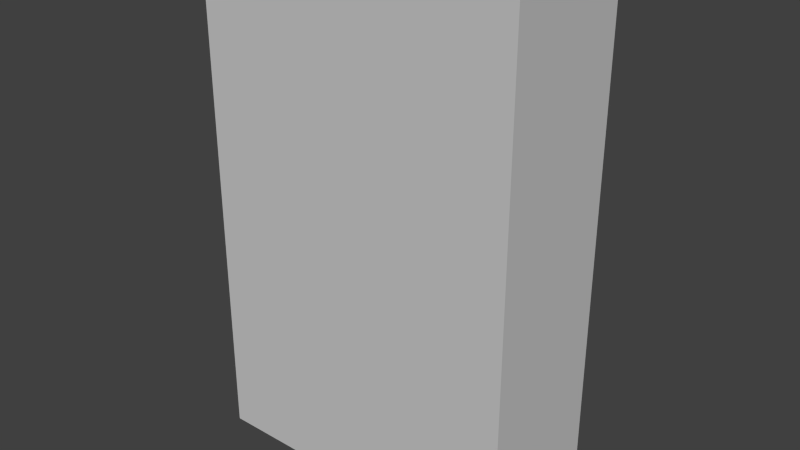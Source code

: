 # Source: donghua.blend  (saved by Blender 2.74.0; exported with 4.5.12 LTS)
import bpy
from mathutils import Matrix  # noqa: F401  (used for matrix-valued properties, if any)

bpy.ops.wm.read_factory_settings(use_empty=True)
scene = bpy.context.scene
scene.name = 'Scene'

# ---- collections
col_collection_1 = bpy.data.collections.new('Collection 1'); scene.collection.children.link(col_collection_1)

# ---- materials (node trees are filled in below, after node groups)
mat_01___default = bpy.data.materials.new('01 - Default')
mat_01___default.alpha_threshold = 0.0
mat_01___default.use_transparent_shadow = False
mat_01___default.diffuse_color = (0.5882, 0.5882, 0.5882, 1.0)
mat_01___default.specular_color = (0.9, 0.9, 0.9)
mat_01___default.roughness = 0.5
mat_01___default.specular_intensity = 0.0

# ---- material node trees

# ---- world
world_world = bpy.data.worlds.new('World'); scene.world = world_world
world_world.color = (0.05088, 0.05088, 0.05088)
world_world.use_sun_shadow = False
world_world.sun_shadow_jitter_overblur = 0.0
world_world.cycles.sampling_method = 'MANUAL'
world_world.cycles.sample_map_resolution = 256

# ---- meshes
me_untitled = bpy.data.meshes.new('Untitled')
me_untitled.from_pydata([(-9.683, -15.17, 0.0), (9.683, -15.17, 0.0), (-9.683, 15.17, 0.0), (9.683, 15.17, 0.0), (-9.683, -15.17, 8.1), (9.683, -15.17, 8.1), (-9.683, 15.17, 8.1), (9.683, 15.17, 8.1), (-9.683, 0.0, 0.0), (9.683, 0.0, 0.0), (9.683, 0.0, 8.1), (-9.683, 0.0, 8.1)], [], [(8, 9, 1), (5, 10, 11), (1, 5, 4), (9, 10, 5), (2, 6, 7), (8, 11, 6), (2, 3, 9), (7, 6, 11), (3, 7, 10), (0, 4, 11), (0, 8, 1), (4, 5, 11), (0, 1, 4), (1, 9, 5), (3, 2, 7), (2, 8, 6), (8, 2, 9), (10, 7, 11), (9, 3, 10), (8, 0, 11)])
me_untitled.polygons.foreach_set('use_smooth', [True] * 20)
_k = set([(0, 1), (0, 4), (0, 8), (1, 5), (1, 9), (2, 3), (2, 6), (2, 8), (3, 7), (3, 9), (4, 5), (4, 11), (5, 10), (6, 7), (6, 11), (7, 10)])
me_untitled.attributes.new('sharp_edge', 'BOOLEAN', 'EDGE').data.foreach_set('value', [ (min(e.vertices), max(e.vertices)) in _k for e in me_untitled.edges])
_uv = me_untitled.uv_layers.new(name='UVChannel_1')
_uv.uv.foreach_set('vector', [1.0, 0.5, 0.0, 0.5, 0.0, 0.0, 1.0, 0.0, 1.0, 0.5, 0.0, 0.5, 1.0, 0.0, 1.0, 1.0, 0.0, 1.0, 0.5, 0.0, 0.5, 1.0, 0.0, 1.0, 1.0, 0.0, 1.0, 1.0, 0.0, 1.0, 0.5, 0.0, 0.5, 1.0, 0.0, 1.0, 1.0, 1.0, 0.0, 1.0, 0.0, 0.5, 1.0, 1.0, 0.0, 1.0, 0.0, 0.5, 1.0, 0.0, 1.0, 1.0, 0.5, 1.0, 1.0, 0.0, 1.0, 1.0, 0.5, 1.0, 1.0, 0.0, 1.0, 0.5, 0.0, 0.0, 0.0, 0.0, 1.0, 0.0, 0.0, 0.5, 0.0, 0.0, 1.0, 0.0, 0.0, 1.0, 0.0, 0.0, 0.5, 0.0, 0.0, 1.0, 0.0, 0.0, 1.0, 0.0, 0.0, 1.0, 0.0, 0.0, 0.5, 0.0, 0.0, 1.0, 1.0, 0.5, 1.0, 1.0, 0.0, 0.5, 1.0, 0.5, 1.0, 1.0, 0.0, 0.5, 0.5, 0.0, 1.0, 0.0, 0.5, 1.0, 0.5, 0.0, 1.0, 0.0, 0.5, 1.0])
me_untitled.materials.append(mat_01___default)
me_untitled.use_remesh_preserve_volume = False
me_untitled.use_remesh_preserve_attributes = False
me_untitled.use_mirror_vertex_groups = False
me_untitled.update()
me_untitled.normals_split_custom_set([tuple(v) for v in zip(*[iter([0.0, 0.0, -1.0, 0.0, 0.0, -1.0, 0.0, 0.0, -1.0, 0.0, 0.0, 1.0, 0.0, 0.0, 1.0, 0.0, 0.0, 1.0, 0.0, -1.0, 0.0, 0.0, -1.0, 0.0, 0.0, -1.0, 0.0, 1.0, 0.0, 0.0, 1.0, 0.0, 0.0, 1.0, 0.0, 0.0, 0.0, 1.0, 0.0, 0.0, 1.0, 0.0, 0.0, 1.0, 0.0, -1.0, 0.0, 0.0, -1.0, 0.0, 0.0, -1.0, 0.0, 0.0, 0.0, 0.0, -1.0, 0.0, 0.0, -1.0, 0.0, 0.0, -1.0, 0.0, 0.0, 1.0, 0.0, 0.0, 1.0, 0.0, 0.0, 1.0, 1.0, 0.0, 0.0, 1.0, 0.0, 0.0, 1.0, 0.0, 0.0, -1.0, 0.0, 0.0, -1.0, 0.0, 0.0, -1.0, 0.0, 0.0, 0.0, 0.0, -1.0, 0.0, 0.0, -1.0, 0.0, 0.0, -1.0, 0.0, 0.0, 1.0, 0.0, 0.0, 1.0, 0.0, 0.0, 1.0, 0.0, -1.0, 0.0, 0.0, -1.0, 0.0, 0.0, -1.0, 0.0, 1.0, 0.0, 0.0, 1.0, 0.0, 0.0, 1.0, 0.0, 0.0, 0.0, 1.0, 0.0, 0.0, 1.0, 0.0, 0.0, 1.0, 0.0, -1.0, 0.0, 0.0, -1.0, 0.0, 0.0, -1.0, 0.0, 0.0, 0.0, 0.0, -1.0, 0.0, 0.0, -1.0, 0.0, 0.0, -1.0, 0.0, 0.0, 1.0, 0.0, 0.0, 1.0, 0.0, 0.0, 1.0, 1.0, 0.0, 0.0, 1.0, 0.0, 0.0, 1.0, 0.0, 0.0, -1.0, 0.0, 0.0, -1.0, 0.0, 0.0, -1.0, 0.0, 0.0])] * 3)])
arm_armature = bpy.data.armatures.new('Armature')  # bones are not reproduced

# ---- objects
ob_armature = bpy.data.objects.new('Armature', arm_armature)
ob_box002 = bpy.data.objects.new('Box002', me_untitled)

# ---- transforms, parenting, visibility, modifiers, constraints
ob_armature.location = (0.0, 0.0, 0.0)
ob_armature.rotation_euler = (1.571, -0.0, 0.0)
ob_armature.scale = (0.01, 0.01, 0.01)
ob_armature.lineart.crease_threshold = 0.0
ob_box002.parent = ob_armature
ob_box002.matrix_parent_inverse = Matrix(((1.0, -2.857e-15, 3.914e-15, -3.935e-09), (-6.126e-15, 1.0, -4.371e-08, -9.537e-07), (-1.665e-15, 4.371e-08, 1.0, -1.166e-06), (0.0, 0.0, 0.0, 1.0)))
ob_box002.location = (0.0, 15.31, 9.537e-07)
ob_box002.color = (0.8, 0.8, 0.8, 1.0)
ob_box002.lineart.crease_threshold = 0.0
_vg = ob_box002.vertex_groups.new(name='Bone001')
for _i, _w in zip([8, 9, 10, 11], [0.5, 0.5, 0.5, 0.5]): _vg.add([_i], _w, 'REPLACE')
_vg = ob_box002.vertex_groups.new(name='Bone002')
for _i, _w in zip([0, 1, 4, 5, 8, 9, 10, 11], [1.0, 1.0, 1.0, 1.0, 0.5, 0.5, 0.5, 0.5]): _vg.add([_i], _w, 'REPLACE')
_m = ob_box002.modifiers.new('Armature', 'ARMATURE')
_m.object = ob_armature

# ---- collection membership
col_collection_1.objects.link(ob_armature)
col_collection_1.objects.link(ob_box002)

# ---- scene / render settings (as saved in the file)
scene.frame_start = 1; scene.frame_end = 11; scene.frame_set(1)
scene.render.engine = 'BLENDER_EEVEE_NEXT'
scene.render.resolution_percentage = 50
scene.render.fps = 30
scene.render.dither_intensity = 0.0
scene.cycles.use_denoising = False
scene.cycles.samples = 10
scene.cycles.sampling_pattern = 'TABULATED_SOBOL'
scene.cycles.light_sampling_threshold = 0.0
scene.cycles.use_adaptive_sampling = False
scene.cycles.use_light_tree = False
scene.cycles.blur_glossy = 0.0
scene.cycles.pixel_filter_type = 'GAUSSIAN'
scene.cycles.sample_clamp_indirect = 0.0
scene.view_settings.view_transform = 'Standard'
bpy.context.view_layer.update()

# ---- added for rendering (the .blend has no active camera and no usable light): camera, sun
cam_auto = bpy.data.cameras.new('AutoCamera')
cam_auto.lens = 50.0
cam_auto.sensor_width = 36.0
cam_auto.clip_end = 1000.0
ob_auto_camera = bpy.data.objects.new('AutoCamera', cam_auto)
scene.collection.objects.link(ob_auto_camera)
ob_auto_camera.location = (0.341335, -0.450102, 0.426127)
ob_auto_camera.rotation_euler = (1.09748, -7.21219e-08, 0.694738)
scene.camera = ob_auto_camera
light_auto_sun = bpy.data.lights.new('AutoSun', 'SUN')
light_auto_sun.energy = 3.0
light_auto_sun.angle = 0.0523599
ob_auto_sun = bpy.data.objects.new('AutoSun', light_auto_sun)
scene.collection.objects.link(ob_auto_sun)
ob_auto_sun.rotation_euler = (0.872665, 0.174533, 0.523599)
bpy.context.view_layer.update()
